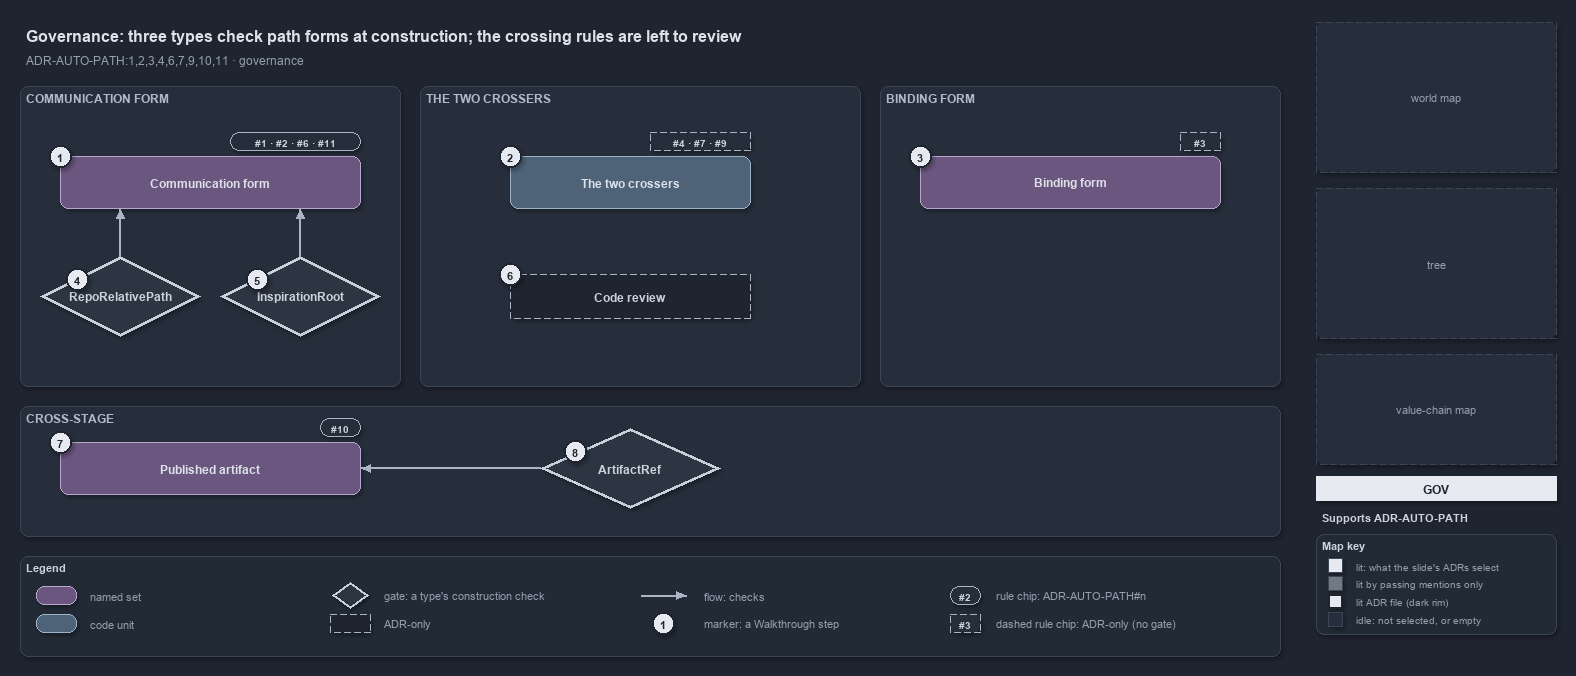

The diagram above was exported from draw.io. Its source (the exported page's mxGraphModel, read from the mxfile embedded in the PNG):
<mxGraphModel dx="1024" dy="768" grid="0" gridSize="10" guides="1" tooltips="1" connect="1" arrows="1" fold="1" page="1" pageScale="1" pageWidth="1572" pageHeight="700" background="#1E2430" math="0" shadow="1">
  <root>
    <mxCell id="0" />
    <mxCell id="1" parent="0" />
    <mxCell id="title" value="Governance: three types check path forms at construction; the crossing rules are left to review" style="text;html=1;align=left;verticalAlign=middle;fontSize=16;fontStyle=1;fontColor=#DDE2E9;" vertex="1" parent="1">
      <mxGeometry x="20" y="14" width="1260" height="30" as="geometry" />
    </mxCell>
    <mxCell id="subtitle" value="ADR-AUTO-PATH:1,2,3,4,6,7,9,10,11 &amp;#183; governance" style="text;html=1;align=left;verticalAlign=middle;fontSize=12;fontColor=#949FAE;" vertex="1" parent="1">
      <mxGeometry x="20" y="44" width="1240" height="20" as="geometry" />
    </mxCell>
    <mxCell id="band-comm" value="COMMUNICATION FORM" style="rounded=1;html=1;arcSize=3;fillColor=#262E3B;strokeColor=#3A4555;verticalAlign=top;align=left;spacingLeft=8;fontStyle=1;fontSize=12;fontColor=#B0BAC7;" vertex="1" parent="1">
      <mxGeometry x="20" y="80" width="380" height="300" as="geometry" />
    </mxCell>
    <mxCell id="band-cross" value="THE TWO CROSSERS" style="rounded=1;html=1;arcSize=3;fillColor=#262E3B;strokeColor=#3A4555;verticalAlign=top;align=left;spacingLeft=8;fontStyle=1;fontSize=12;fontColor=#B0BAC7;" vertex="1" parent="1">
      <mxGeometry x="420" y="80" width="440" height="300" as="geometry" />
    </mxCell>
    <mxCell id="band-bind" value="BINDING FORM" style="rounded=1;html=1;arcSize=3;fillColor=#262E3B;strokeColor=#3A4555;verticalAlign=top;align=left;spacingLeft=8;fontStyle=1;fontSize=12;fontColor=#B0BAC7;" vertex="1" parent="1">
      <mxGeometry x="880" y="80" width="400" height="300" as="geometry" />
    </mxCell>
    <mxCell id="band-stage" value="CROSS-STAGE" style="rounded=1;html=1;arcSize=3;fillColor=#262E3B;strokeColor=#3A4555;verticalAlign=top;align=left;spacingLeft=8;fontStyle=1;fontSize=12;fontColor=#B0BAC7;" vertex="1" parent="1">
      <mxGeometry x="20" y="400" width="1260" height="130" as="geometry" />
    </mxCell>
    <mxCell id="s-comm" value="&lt;b&gt;Communication form&lt;/b&gt;" style="rounded=1;whiteSpace=wrap;html=1;arcSize=20;fillColor=#6A567E;strokeColor=#B9A6CC;fontColor=#DDE2E9;fontSize=12;" vertex="1" parent="1">
      <mxGeometry x="60" y="150" width="300" height="52" as="geometry" />
    </mxCell>
    <mxCell id="chip-comm" value="#1 &amp;#183; #2 &amp;#183; #6 &amp;#183; #11" style="rounded=1;arcSize=50;whiteSpace=wrap;html=1;fillColor=#262E3B;strokeColor=#AAB4C3;fontColor=#CDD3DC;fontStyle=1;fontSize=10.5;" vertex="1" parent="1">
      <mxGeometry x="230" y="126" width="130" height="18" as="geometry" />
    </mxCell>
    <mxCell id="s-cross" value="&lt;b&gt;The two crossers&lt;/b&gt;" style="rounded=1;whiteSpace=wrap;html=1;arcSize=20;fillColor=#4E6378;strokeColor=#9FB3C8;fontColor=#DDE2E9;fontSize=12;" vertex="1" parent="1">
      <mxGeometry x="510" y="150" width="240" height="52" as="geometry" />
    </mxCell>
    <mxCell id="chip-cross" value="#4 &amp;#183; #7 &amp;#183; #9" style="rounded=1;arcSize=50;whiteSpace=wrap;html=1;fillColor=#262E3B;strokeColor=#AAB4C3;dashed=1;fontColor=#CDD3DC;fontStyle=1;fontSize=10.5;" vertex="1" parent="1">
      <mxGeometry x="650" y="126" width="100" height="18" as="geometry" />
    </mxCell>
    <mxCell id="s-bind" value="&lt;b&gt;Binding form&lt;/b&gt;" style="rounded=1;whiteSpace=wrap;html=1;arcSize=20;fillColor=#6A567E;strokeColor=#B9A6CC;fontColor=#DDE2E9;fontSize=12;" vertex="1" parent="1">
      <mxGeometry x="920" y="150" width="300" height="52" as="geometry" />
    </mxCell>
    <mxCell id="chip-bind" value="#3" style="rounded=1;arcSize=50;whiteSpace=wrap;html=1;fillColor=#262E3B;strokeColor=#AAB4C3;dashed=1;fontColor=#CDD3DC;fontStyle=1;fontSize=10.5;" vertex="1" parent="1">
      <mxGeometry x="1180" y="126" width="40" height="18" as="geometry" />
    </mxCell>
    <mxCell id="gate-rrp" value="&lt;b&gt;RepoRelativePath&lt;/b&gt;" style="rhombus;whiteSpace=wrap;html=1;fillColor=#2C3542;strokeColor=#C7D0DB;strokeWidth=3;fontColor=#CDD3DC;fontSize=12;" vertex="1" parent="1">
      <mxGeometry x="40" y="250" width="160" height="80" as="geometry" />
    </mxCell>
    <mxCell id="gate-insp" value="&lt;b&gt;InspirationRoot&lt;/b&gt;" style="rhombus;whiteSpace=wrap;html=1;fillColor=#2C3542;strokeColor=#C7D0DB;strokeWidth=3;fontColor=#CDD3DC;fontSize=12;" vertex="1" parent="1">
      <mxGeometry x="220" y="250" width="160" height="80" as="geometry" />
    </mxCell>
    <mxCell id="adr-review" value="&lt;b&gt;Code review&lt;/b&gt;" style="rounded=1;whiteSpace=wrap;html=1;arcSize=20;fillColor=#1E2430;strokeColor=#AAB4C3;dashed=1;fontColor=#CDD3DC;fontSize=12;" vertex="1" parent="1">
      <mxGeometry x="510" y="268" width="240" height="44" as="geometry" />
    </mxCell>
    <mxCell id="s-artifact" value="&lt;b&gt;Published artifact&lt;/b&gt;" style="rounded=1;whiteSpace=wrap;html=1;arcSize=20;fillColor=#6A567E;strokeColor=#B9A6CC;fontColor=#DDE2E9;fontSize=12;" vertex="1" parent="1">
      <mxGeometry x="60" y="436" width="300" height="52" as="geometry" />
    </mxCell>
    <mxCell id="chip-artifact" value="#10" style="rounded=1;arcSize=50;whiteSpace=wrap;html=1;fillColor=#262E3B;strokeColor=#AAB4C3;fontColor=#CDD3DC;fontStyle=1;fontSize=10.5;" vertex="1" parent="1">
      <mxGeometry x="320" y="412" width="40" height="18" as="geometry" />
    </mxCell>
    <mxCell id="gate-ref" value="&lt;b&gt;ArtifactRef&lt;/b&gt;" style="rhombus;whiteSpace=wrap;html=1;fillColor=#2C3542;strokeColor=#C7D0DB;strokeWidth=3;fontColor=#CDD3DC;fontSize=12;" vertex="1" parent="1">
      <mxGeometry x="540" y="422" width="180" height="80" as="geometry" />
    </mxCell>
    <mxCell id="port-comm-b1" value="" style="text;html=1;strokeColor=none;fillColor=none;" vertex="1" parent="1">
      <mxGeometry x="120" y="202" width="1" height="1" as="geometry" />
    </mxCell>
    <mxCell id="port-comm-b2" value="" style="text;html=1;strokeColor=none;fillColor=none;" vertex="1" parent="1">
      <mxGeometry x="300" y="202" width="1" height="1" as="geometry" />
    </mxCell>
    <mxCell id="port-rrp-t" value="" style="text;html=1;strokeColor=none;fillColor=none;" vertex="1" parent="1">
      <mxGeometry x="120" y="250" width="1" height="1" as="geometry" />
    </mxCell>
    <mxCell id="port-insp-t" value="" style="text;html=1;strokeColor=none;fillColor=none;" vertex="1" parent="1">
      <mxGeometry x="300" y="250" width="1" height="1" as="geometry" />
    </mxCell>
    <mxCell id="port-artifact-r" value="" style="text;html=1;strokeColor=none;fillColor=none;" vertex="1" parent="1">
      <mxGeometry x="360" y="462" width="1" height="1" as="geometry" />
    </mxCell>
    <mxCell id="port-ref-l" value="" style="text;html=1;strokeColor=none;fillColor=none;" vertex="1" parent="1">
      <mxGeometry x="540" y="462" width="1" height="1" as="geometry" />
    </mxCell>
    <mxCell id="edge-rrp-comm" value="" style="edgeStyle=orthogonalEdgeStyle;rounded=1;html=1;endArrow=block;strokeColor=#AAB4C3;shadow=0;" edge="1" parent="1" source="port-rrp-t" target="port-comm-b1">
      <mxGeometry relative="1" as="geometry" />
    </mxCell>
    <mxCell id="edge-insp-comm" value="" style="edgeStyle=orthogonalEdgeStyle;rounded=1;html=1;endArrow=block;strokeColor=#AAB4C3;shadow=0;" edge="1" parent="1" source="port-insp-t" target="port-comm-b2">
      <mxGeometry relative="1" as="geometry" />
    </mxCell>
    <mxCell id="edge-ref-artifact" value="" style="edgeStyle=orthogonalEdgeStyle;rounded=1;html=1;endArrow=block;strokeColor=#AAB4C3;shadow=0;" edge="1" parent="1" source="port-ref-l" target="port-artifact-r">
      <mxGeometry relative="1" as="geometry" />
    </mxCell>
    <mxCell id="mark-1" value="1" style="ellipse;html=1;fillColor=#E6EAF0;strokeColor=#1E2430;strokeWidth=2;fontColor=#1E2430;fontStyle=1;fontSize=11;" vertex="1" parent="1">
      <mxGeometry x="49" y="139" width="22" height="22" as="geometry" />
    </mxCell>
    <mxCell id="mark-2" value="2" style="ellipse;html=1;fillColor=#E6EAF0;strokeColor=#1E2430;strokeWidth=2;fontColor=#1E2430;fontStyle=1;fontSize=11;" vertex="1" parent="1">
      <mxGeometry x="499" y="139" width="22" height="22" as="geometry" />
    </mxCell>
    <mxCell id="mark-3" value="3" style="ellipse;html=1;fillColor=#E6EAF0;strokeColor=#1E2430;strokeWidth=2;fontColor=#1E2430;fontStyle=1;fontSize=11;" vertex="1" parent="1">
      <mxGeometry x="909" y="139" width="22" height="22" as="geometry" />
    </mxCell>
    <mxCell id="mark-4" value="4" style="ellipse;html=1;fillColor=#E6EAF0;strokeColor=#1E2430;strokeWidth=2;fontColor=#1E2430;fontStyle=1;fontSize=11;" vertex="1" parent="1">
      <mxGeometry x="66" y="262" width="22" height="22" as="geometry" />
    </mxCell>
    <mxCell id="mark-5" value="5" style="ellipse;html=1;fillColor=#E6EAF0;strokeColor=#1E2430;strokeWidth=2;fontColor=#1E2430;fontStyle=1;fontSize=11;" vertex="1" parent="1">
      <mxGeometry x="246" y="262" width="22" height="22" as="geometry" />
    </mxCell>
    <mxCell id="mark-6" value="6" style="ellipse;html=1;fillColor=#E6EAF0;strokeColor=#1E2430;strokeWidth=2;fontColor=#1E2430;fontStyle=1;fontSize=11;" vertex="1" parent="1">
      <mxGeometry x="499" y="257" width="22" height="22" as="geometry" />
    </mxCell>
    <mxCell id="mark-7" value="7" style="ellipse;html=1;fillColor=#E6EAF0;strokeColor=#1E2430;strokeWidth=2;fontColor=#1E2430;fontStyle=1;fontSize=11;" vertex="1" parent="1">
      <mxGeometry x="49" y="425" width="22" height="22" as="geometry" />
    </mxCell>
    <mxCell id="mark-8" value="8" style="ellipse;html=1;fillColor=#E6EAF0;strokeColor=#1E2430;strokeWidth=2;fontColor=#1E2430;fontStyle=1;fontSize=11;" vertex="1" parent="1">
      <mxGeometry x="564" y="434" width="22" height="22" as="geometry" />
    </mxCell>
    <mxCell id="legend" value="&lt;b&gt;Legend&lt;/b&gt;" style="rounded=1;whiteSpace=wrap;html=1;arcSize=6;fillColor=#222A36;strokeColor=#3A4555;align=left;verticalAlign=top;spacing=8;fontSize=11;fontColor=#CDD3DC;" vertex="1" parent="1">
      <mxGeometry x="20" y="550" width="1260" height="100" as="geometry" />
    </mxCell>
    <mxCell id="lg-set" value="" style="rounded=1;html=1;arcSize=20;fillColor=#6A567E;strokeColor=#B9A6CC;" vertex="1" parent="1">
      <mxGeometry x="36" y="580" width="40" height="18" as="geometry" />
    </mxCell>
    <mxCell id="lg-set-t" value="named set" style="text;html=1;align=left;verticalAlign=middle;fontSize=11;fontColor=#949FAE;" vertex="1" parent="1">
      <mxGeometry x="84" y="579" width="200" height="20" as="geometry" />
    </mxCell>
    <mxCell id="lg-code" value="" style="rounded=1;html=1;arcSize=20;fillColor=#4E6378;strokeColor=#9FB3C8;" vertex="1" parent="1">
      <mxGeometry x="36" y="608" width="40" height="18" as="geometry" />
    </mxCell>
    <mxCell id="lg-code-t" value="code unit" style="text;html=1;align=left;verticalAlign=middle;fontSize=11;fontColor=#949FAE;" vertex="1" parent="1">
      <mxGeometry x="84" y="607" width="200" height="20" as="geometry" />
    </mxCell>
    <mxCell id="lg-gate" value="" style="rhombus;html=1;fillColor=#2C3542;strokeColor=#C7D0DB;strokeWidth=2;" vertex="1" parent="1">
      <mxGeometry x="332" y="576" width="36" height="26" as="geometry" />
    </mxCell>
    <mxCell id="lg-gate-t" value="gate: a type's construction check" style="text;html=1;align=left;verticalAlign=middle;fontSize=11;fontColor=#949FAE;" vertex="1" parent="1">
      <mxGeometry x="378" y="579" width="220" height="20" as="geometry" />
    </mxCell>
    <mxCell id="lg-adr" value="" style="rounded=1;html=1;arcSize=20;fillColor=#1E2430;strokeColor=#AAB4C3;dashed=1;" vertex="1" parent="1">
      <mxGeometry x="330" y="608" width="40" height="18" as="geometry" />
    </mxCell>
    <mxCell id="lg-adr-t" value="ADR-only" style="text;html=1;align=left;verticalAlign=middle;fontSize=11;fontColor=#949FAE;" vertex="1" parent="1">
      <mxGeometry x="378" y="607" width="200" height="20" as="geometry" />
    </mxCell>
    <mxCell id="lg-flow-a" value="" style="text;html=1;strokeColor=none;fillColor=none;" vertex="1" parent="1">
      <mxGeometry x="640" y="589" width="1" height="1" as="geometry" />
    </mxCell>
    <mxCell id="lg-flow-b" value="" style="text;html=1;strokeColor=none;fillColor=none;" vertex="1" parent="1">
      <mxGeometry x="686" y="589" width="1" height="1" as="geometry" />
    </mxCell>
    <mxCell id="lg-flow" value="" style="edgeStyle=orthogonalEdgeStyle;rounded=1;html=1;endArrow=block;strokeColor=#AAB4C3;shadow=0;" edge="1" parent="1" source="lg-flow-a" target="lg-flow-b">
      <mxGeometry relative="1" as="geometry" />
    </mxCell>
    <mxCell id="lg-flow-t" value="flow: checks" style="text;html=1;align=left;verticalAlign=middle;fontSize=11;fontColor=#949FAE;" vertex="1" parent="1">
      <mxGeometry x="698" y="579" width="200" height="20" as="geometry" />
    </mxCell>
    <mxCell id="lg-mark" value="1" style="ellipse;html=1;fillColor=#E6EAF0;strokeColor=#1E2430;strokeWidth=2;fontColor=#1E2430;fontStyle=1;fontSize=11;" vertex="1" parent="1">
      <mxGeometry x="652" y="606" width="22" height="22" as="geometry" />
    </mxCell>
    <mxCell id="lg-mark-t" value="marker: a Walkthrough step" style="text;html=1;align=left;verticalAlign=middle;fontSize=11;fontColor=#949FAE;" vertex="1" parent="1">
      <mxGeometry x="698" y="607" width="200" height="20" as="geometry" />
    </mxCell>
    <mxCell id="lg-rule" value="#2" style="rounded=1;arcSize=50;whiteSpace=wrap;html=1;fillColor=#262E3B;strokeColor=#AAB4C3;fontColor=#CDD3DC;fontStyle=1;fontSize=10.5;" vertex="1" parent="1">
      <mxGeometry x="950" y="580" width="30" height="18" as="geometry" />
    </mxCell>
    <mxCell id="lg-rule-t" value="rule chip: ADR-AUTO-PATH#n" style="text;html=1;align=left;verticalAlign=middle;fontSize=11;fontColor=#949FAE;" vertex="1" parent="1">
      <mxGeometry x="990" y="579" width="240" height="20" as="geometry" />
    </mxCell>
    <mxCell id="lg-rule-d" value="#3" style="rounded=1;arcSize=50;whiteSpace=wrap;html=1;fillColor=#262E3B;strokeColor=#AAB4C3;dashed=1;fontColor=#CDD3DC;fontStyle=1;fontSize=10.5;" vertex="1" parent="1">
      <mxGeometry x="950" y="608" width="30" height="18" as="geometry" />
    </mxCell>
    <mxCell id="lg-rule-d-t" value="dashed rule chip: ADR-only (no gate)" style="text;html=1;align=left;verticalAlign=middle;fontSize=11;fontColor=#949FAE;" vertex="1" parent="1">
      <mxGeometry x="990" y="607" width="240" height="20" as="geometry" />
    </mxCell>
    <mxCell id="minimap-grid" value="world map" style="rounded=1;arcSize=4;whiteSpace=wrap;html=1;fillColor=#262E3B;strokeColor=#3A4555;dashed=1;fontColor=#949FAE;fontSize=11;" vertex="1" parent="1">
      <mxGeometry x="1316" y="16" width="240" height="150" as="geometry" />
    </mxCell>
    <mxCell id="minimap-tree" value="tree" style="rounded=1;arcSize=4;whiteSpace=wrap;html=1;fillColor=#262E3B;strokeColor=#3A4555;dashed=1;fontColor=#949FAE;fontSize=11;" vertex="1" parent="1">
      <mxGeometry x="1316" y="182" width="240" height="150" as="geometry" />
    </mxCell>
    <mxCell id="minimap-chain" value="value-chain map" style="rounded=1;arcSize=4;whiteSpace=wrap;html=1;fillColor=#262E3B;strokeColor=#3A4555;dashed=1;fontColor=#949FAE;fontSize=11;" vertex="1" parent="1">
      <mxGeometry x="1316" y="348" width="240" height="110" as="geometry" />
    </mxCell>
    <mxCell id="lens-badge" value="GOV" style="rounded=0;whiteSpace=wrap;html=1;align=center;verticalAlign=middle;fontSize=12;fontStyle=1;fontColor=#1E2430;fillColor=#E6EAF0;strokeColor=none;" vertex="1" parent="1">
      <mxGeometry x="1316" y="470" width="240" height="24" as="geometry" />
    </mxCell>
    <mxCell id="supports" value="&lt;b&gt;Supports&lt;/b&gt; ADR-AUTO-PATH" style="text;html=1;whiteSpace=wrap;align=left;verticalAlign=top;fontSize=11;fontColor=#CDD3DC;" vertex="1" parent="1">
      <mxGeometry x="1316" y="500" width="240" height="20" as="geometry" />
    </mxCell>
    <mxCell id="mapkey" value="&lt;b&gt;Map key&lt;/b&gt;" style="rounded=1;whiteSpace=wrap;html=1;arcSize=6;fillColor=#222A36;strokeColor=#3A4555;align=left;verticalAlign=top;spacing=8;fontSize=11;fontColor=#CDD3DC;" vertex="1" parent="1">
      <mxGeometry x="1316" y="528" width="240" height="100" as="geometry" />
    </mxCell>
    <mxCell id="mk-lit" value="" style="rounded=0;html=1;fillColor=#E6EAF0;strokeColor=#3A4555;" vertex="1" parent="1">
      <mxGeometry x="1328" y="552" width="14" height="14" as="geometry" />
    </mxCell>
    <mxCell id="mk-lit-t" value="lit: what the slide's ADRs select" style="text;html=1;align=left;verticalAlign=middle;fontSize=10.5;fontColor=#949FAE;" vertex="1" parent="1">
      <mxGeometry x="1350" y="549" width="200" height="20" as="geometry" />
    </mxCell>
    <mxCell id="mk-mention" value="" style="rounded=0;html=1;fillColor=#737983;strokeColor=#3A4555;" vertex="1" parent="1">
      <mxGeometry x="1328" y="570" width="14" height="14" as="geometry" />
    </mxCell>
    <mxCell id="mk-mention-t" value="lit by passing mentions only" style="text;html=1;align=left;verticalAlign=middle;fontSize=10.5;fontColor=#949FAE;" vertex="1" parent="1">
      <mxGeometry x="1350" y="567" width="200" height="20" as="geometry" />
    </mxCell>
    <mxCell id="mk-adr" value="" style="rounded=0;html=1;fillColor=#E6EAF0;strokeColor=#1E2430;strokeWidth=2;" vertex="1" parent="1">
      <mxGeometry x="1328" y="588" width="14" height="14" as="geometry" />
    </mxCell>
    <mxCell id="mk-adr-t" value="lit ADR file (dark rim)" style="text;html=1;align=left;verticalAlign=middle;fontSize=10.5;fontColor=#949FAE;" vertex="1" parent="1">
      <mxGeometry x="1350" y="585" width="200" height="20" as="geometry" />
    </mxCell>
    <mxCell id="mk-idle" value="" style="rounded=0;html=1;fillColor=#262E3B;strokeColor=#3A4555;" vertex="1" parent="1">
      <mxGeometry x="1328" y="606" width="14" height="14" as="geometry" />
    </mxCell>
    <mxCell id="mk-idle-t" value="idle: not selected, or empty" style="text;html=1;align=left;verticalAlign=middle;fontSize=10.5;fontColor=#949FAE;" vertex="1" parent="1">
      <mxGeometry x="1350" y="603" width="200" height="20" as="geometry" />
    </mxCell>
  </root>
</mxGraphModel>